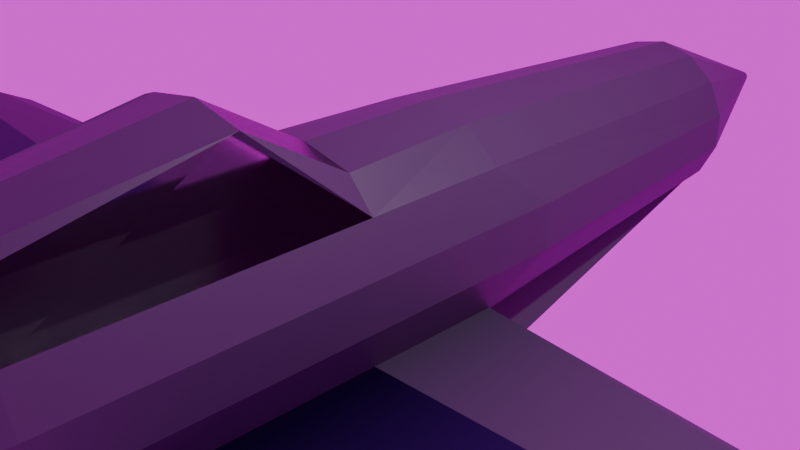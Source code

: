 # Source: PlaneFinal.blend  (saved by Blender 4.0.36; exported with 4.5.12 LTS)
import bpy
from mathutils import Matrix  # noqa: F401  (used for matrix-valued properties, if any)

bpy.ops.wm.read_factory_settings(use_empty=True)
scene = bpy.context.scene
scene.name = 'Scene'

# ---- collections
col_collection = bpy.data.collections.new('Collection'); scene.collection.children.link(col_collection)

# ---- images (referenced by path relative to the original .blend; pixels are not part of the script)
import os
ASSET_DIR = os.environ.get("B2B_ASSET_DIR", "")  # directory of the original .blend (textures are referenced by path, not embedded)
HERE = os.path.dirname(os.path.abspath(__file__))  # packed textures are extracted next to this script under _unpacked/

def load_image(name, relpath, width, height, colorspace="sRGB"):
    """Load a texture the original file referenced (path relative to the .blend, or extracted next to this script)."""
    p = next((c for c in (os.path.join(HERE, relpath), os.path.join(ASSET_DIR, relpath)) if relpath and os.path.exists(c)), "")
    if p:
        img = bpy.data.images.load(p, check_existing=True)
        img.name = name
    else:  # same state as the original file: an image datablock whose file is absent (Cycles renders it pink)
        img = bpy.data.images.new(name, width, height)
        img.source = "FILE"
        img.filepath = "//" + (relpath or name)
    img.colorspace_settings.name = colorspace
    return img
img_1627480617_12_kartinkin_com_p_tekstura_neba_dlya_sferi_krasivo = load_image('1627480617_12-kartinkin-com-p-tekstura-neba-dlya-sferi-krasivo-', '1627480617_12-kartinkin-com-p-tekstura-neba-dlya-sferi-krasivo-14.jpg', 1024, 1024, 'sRGB')

# ---- materials (node trees are filled in below, after node groups)
mat_material = bpy.data.materials.new('Material')
mat_material.use_transparent_shadow = False
mat_material_001 = bpy.data.materials.new('Material.001')
mat_material_001.use_transparent_shadow = False
mat_material_002 = bpy.data.materials.new('Material.002')
mat_material_002.use_transparent_shadow = False

# ---- material node trees
mat_material.use_nodes = True; mat_material.node_tree.nodes.clear()
_N = mat_material.node_tree.nodes; _L = mat_material.node_tree.links
n0 = _N.new('ShaderNodeBsdfPrincipled'); n0.name = 'Principled BSDF'; n0.location = (10, 300)
n0.inputs[0].default_value = (0.04737, 0.05003, 0.06819, 1.0)
n0.inputs[3].default_value = 1.45
n1 = _N.new('ShaderNodeOutputMaterial'); n1.name = 'Material Output'; n1.location = (300, 300)
_L.new(n0.outputs[0], n1.inputs[0])
n1.is_active_output = True
mat_material_001.use_nodes = True; mat_material_001.node_tree.nodes.clear()
_N = mat_material_001.node_tree.nodes; _L = mat_material_001.node_tree.links
n0 = _N.new('ShaderNodeBsdfPrincipled'); n0.name = 'Principled BSDF'; n0.location = (10, 300)
n0.inputs[0].default_value = (0.0165, 0.0, 0.06607, 1.0)
n0.inputs[1].default_value = 0.9458
n0.inputs[3].default_value = 1.45
n1 = _N.new('ShaderNodeOutputMaterial'); n1.name = 'Material Output'; n1.location = (300, 300)
_L.new(n0.outputs[0], n1.inputs[0])
n1.is_active_output = True
mat_material_002.use_nodes = True; mat_material_002.node_tree.nodes.clear()
_N = mat_material_002.node_tree.nodes; _L = mat_material_002.node_tree.links
n0 = _N.new('ShaderNodeBsdfPrincipled'); n0.name = 'Principled BSDF'; n0.location = (10, 300)
n0.inputs[2].default_value = 0.2064
n0.inputs[3].default_value = 1.2
n0.inputs[18].default_value = 1.0
n1 = _N.new('ShaderNodeOutputMaterial'); n1.name = 'Material Output'; n1.location = (300, 300)
_L.new(n0.outputs[0], n1.inputs[0])
n1.is_active_output = True

# ---- world
world_world = bpy.data.worlds.new('World'); scene.world = world_world
world_world.use_nodes = True; world_world.node_tree.nodes.clear()
_N = world_world.node_tree.nodes; _L = world_world.node_tree.links
n0 = _N.new('ShaderNodeOutputWorld'); n0.name = 'World Output'; n0.location = (300, 300)
n1 = _N.new('ShaderNodeBackground'); n1.name = 'Background'; n1.location = (10, 300)
n2 = _N.new('ShaderNodeTexEnvironment'); n2.name = 'Environment Texture'; n2.location = (-280, 275)
n2.image = img_1627480617_12_kartinkin_com_p_tekstura_neba_dlya_sferi_krasivo
_L.new(n1.outputs[0], n0.inputs[0])
_L.new(n2.outputs[0], n1.inputs[0])
n0.is_active_output = True
world_world.color = (0.05088, 0.05088, 0.05088)
world_world.use_sun_shadow = False
world_world.sun_shadow_jitter_overblur = 0.0

# ---- cameras
cam_camera = bpy.data.cameras.new('Camera')
cam_camera.clip_end = 100.0
cam_camera.ortho_scale = 7.314

# ---- lights
light_light = bpy.data.lights.new('Light', 'POINT')
light_light.transmission_factor = 0.0
light_light.use_soft_falloff = False
light_light.energy = 1000.0
light_light.shadow_soft_size = 0.1
light_light.shadow_maximum_resolution = 0.006
light_light.use_absolute_resolution = True

# ---- meshes
me_cylinder = bpy.data.meshes.new('Cylinder')
me_cylinder.from_pydata([(0.0, 0.4126, 1.176), (0.02997, -2.305, 1.884), (0.5104, 0.4126, 1.06), (0.6457, -2.305, 1.767), (0.9198, 0.4126, 0.7335), (0.613, -2.385, 1.761), (1.147, 0.9439, 0.2618), (1.147, -1.176, 0.2618), (1.147, 0.9439, -0.2618), (1.147, -1.176, -0.2618), (0.7627, 0.3821, -1.739), (0.7626, -1.176, -1.739), (0.4925, 0.438, -1.832), (0.4925, -1.151, -1.832), (-0.01794, 0.438, -1.949), (-0.01794, -1.151, -1.949), (-0.5104, 0.4126, 1.06), (-0.5858, -2.305, 1.767), (-0.9198, 0.4126, 0.7335), (-0.613, -2.385, 1.761), (-1.147, 0.9439, 0.2618), (-1.147, -1.176, 0.2618), (-1.147, 0.9439, -0.2618), (-1.147, -1.176, -0.2618), (-0.7806, 0.4076, -1.708), (-0.7805, -1.151, -1.707), (0.0, 4.434, 0.9204), (0.3994, 4.434, 0.8293), (0.7196, 4.434, 0.5739), (0.8974, 4.434, 0.2048), (0.8974, 4.434, -0.2048), (0.5748, 4.445, -0.6919), (0.3879, 4.471, -0.7946), (-0.01794, 4.471, -0.8872), (-0.5284, 0.438, -1.832), (-0.5284, -1.151, -1.832), (-0.3994, 4.434, 0.8293), (0.0, 6.474, 0.06149), (0.02668, 6.474, 0.0554), (0.04807, 6.474, 0.03834), (0.05995, 6.474, 0.01368), (0.05995, 6.474, -0.01368), (0.04807, 6.474, -0.03834), (0.02668, 6.474, -0.0554), (0.0, 6.474, -0.06149), (-0.7196, 4.434, 0.5739), (-0.8974, 4.434, 0.2048), (-0.8974, 4.434, -0.2048), (-0.5927, 4.471, -0.6608), (-0.4238, 4.471, -0.7946), (0.0, -4.628, 1.552), (0.5104, -4.628, 1.435), (0.9198, -4.628, 0.7335), (1.147, -4.628, 0.2618), (1.147, -4.628, -0.2618), (0.7628, -4.479, -1.455), (0.5104, -4.628, -1.58), (0.0, -4.628, -1.002), (-0.02668, 6.474, 0.0554), (-0.04807, 6.474, 0.03834), (-0.05995, 6.474, 0.01368), (-0.05995, 6.474, -0.01368), (-0.04807, 6.474, -0.03834), (0.0, -6.626, 1.072), (0.4099, -6.626, 0.9781), (0.5018, -6.626, 0.9068), (0.8906, -7.053, 0.2033), (0.8906, -7.053, -0.2033), (0.574, -6.853, -0.8179), (0.4053, -6.853, -0.951), (0.0, -6.391, -1.044), (-0.02668, 6.474, -0.0554), (-0.5104, -4.628, 1.435), (-0.9198, -4.628, 0.7335), (-1.147, -4.628, 0.2618), (0.0, -8.574, 0.8491), (0.1443, -8.584, 0.765), (0.6639, -8.662, 0.5294), (0.8278, -8.574, 0.1889), (0.8278, -8.574, -0.1889), (0.6639, -8.665, -0.5294), (0.3684, -8.665, -0.765), (0.0, -8.665, -0.8491), (-1.147, -4.628, -0.2618), (-0.7628, -4.479, -1.455), (-0.5104, -4.628, -1.58), (-0.4099, -6.626, 0.9781), (0.1128, -10.39, 0.6348), (0.5509, -10.39, 0.4393), (0.687, -10.39, 0.1568), (0.687, -10.39, -0.1568), (0.5509, -10.39, -0.4393), (0.3057, -10.39, -0.6348), (0.0, -10.39, -0.7046), (-0.5018, -6.626, 0.9068), (-0.8906, -7.053, 0.2033), (-0.8906, -7.053, -0.2033), (-0.574, -6.853, -0.8179), (-0.4053, -6.853, -0.951), (0.0, -11.97, 0.6517), (0.09237, -11.97, 0.6306), (0.1664, -11.97, 0.5715), (0.2076, -11.97, 0.4862), (0.2076, -11.97, 0.3914), (0.1664, -11.97, 0.3061), (0.09237, -11.97, 0.247), (0.0, -11.97, 0.2259), (-0.1443, -8.654, 0.765), (-0.6639, -8.752, 0.5294), (-0.8278, -8.665, 0.1889), (-0.8278, -8.665, -0.1889), (-0.6639, -8.665, -0.5294), (0.6158, -1.176, 1.06), (0.0, -1.176, 1.176), (0.9198, -1.176, 0.7335), (-0.3684, -8.665, -0.765), (0.6132, -4.625, 1.299), (0.3964, -7.053, 0.823), (0.0, -7.053, 0.9135), (0.7142, -7.053, 0.5696), (-0.1128, -10.39, 0.6348), (-0.5509, -10.39, 0.4393), (0.9198, -1.176, -0.802), (0.9198, 0.3839, -0.802), (-0.687, -10.39, 0.1568), (-0.687, -10.39, -0.1568), (0.7196, 4.434, -0.5739), (0.3994, 4.434, -0.8293), (0.0, 4.434, -0.9204), (-0.5509, -10.39, -0.4393), (-0.3057, -10.39, -0.6348), (0.9198, -4.482, -0.802), (0.3964, -7.053, -0.823), (0.7142, -7.053, -0.5696), (0.0, -7.053, -0.9135), (-0.09237, -11.97, 0.6306), (10.05, -0.3448, -1.161), (9.581, 0.1061, -1.161), (9.648, -1.114, -1.161), (9.889, -0.3448, -1.298), (9.424, 0.1044, -1.298), (9.491, -1.112, -1.259), (0.4394, 0.6751, -1.301), (9.104, 0.3974, -1.241), (3.897, -9.295, 0.5748), (3.869, -9.295, 0.6885), (4.082, -10.72, 0.5498), (4.104, -10.72, 0.6524), (1.106, -8.718, 0.6919), (1.401, -8.796, 0.5294), (1.288, -11.29, 0.4393), (1.043, -11.29, 0.5617), (0.1243, -9.53, 0.6999), (0.6074, -9.53, 0.4844), (-0.1664, -11.97, 0.5715), (-0.2076, -11.97, 0.4862), (0.7574, -9.53, 0.1729), (-0.2076, -11.97, 0.3914), (0.7574, -9.53, -0.1729), (-0.1664, -11.97, 0.3061), (0.6074, -9.53, -0.4844), (-0.09237, -11.97, 0.247), (0.3371, -9.53, -0.6999), (0.0, -9.53, -0.7769), (4.38, -10.05, 0.6264), (4.384, -10.05, 0.5182), (1.074, -10.05, 0.6268), (1.345, -10.05, 0.4844), (-0.6158, -1.176, 1.06), (-0.9198, -1.176, 0.7335), (-0.6132, -4.625, 1.299), (-0.3964, -7.053, 0.823), (-0.7142, -7.053, 0.5696), (-0.9198, -1.176, -0.802), (-0.9198, 0.3839, -0.802), (-0.7196, 4.434, -0.5739), (-0.3994, 4.434, -0.8293), (-0.9198, -4.482, -0.802), (-0.3964, -7.053, -0.823), (-0.7142, -7.053, -0.5696), (-10.05, -0.3448, -1.161), (-9.581, 0.1061, -1.161), (-9.648, -1.114, -1.161), (-9.889, -0.3448, -1.298), (-9.424, 0.1044, -1.298), (-9.491, -1.112, -1.259), (-0.4394, 0.6751, -1.301), (-9.104, 0.3974, -1.241), (-3.897, -9.385, 0.5748), (-3.869, -9.385, 0.6401), (-4.082, -10.72, 0.5498), (-4.104, -10.72, 0.604), (-1.106, -8.809, 0.6435), (-1.401, -8.887, 0.5294), (-1.288, -11.29, 0.4393), (-1.043, -11.29, 0.5133), (-0.1243, -9.53, 0.6999), (-0.6074, -9.53, 0.4844), (-0.7574, -9.53, 0.1729), (-0.7574, -9.53, -0.1729), (-0.6074, -9.53, -0.4844), (-0.3371, -9.53, -0.6999), (-4.38, -10.05, 0.6221), (-4.384, -10.05, 0.5623), (-1.074, -10.05, 0.5784), (-1.345, -10.05, 0.4844), (-0.05668, -9.961, 2.539), (-0.05695, -10.78, 2.42), (-0.005889, -9.424, 2.168), (-0.04901, -9.507, 2.252), (-0.0818, -11.73, 1.722), (-0.01925, -10.78, 2.42), (-0.0404, -10.78, 2.49), (-0.02756, -9.961, 2.539), (-0.05669, -9.984, 2.614), (-0.02945, -11.73, 1.722), (-0.05562, -11.73, 1.743), (-0.09212, -9.424, 2.168)], [], [(0, 113, 112, 2), (2, 112, 114, 4), (4, 114, 7, 6), (6, 7, 9, 8), (8, 9, 122, 123), (10, 11, 13, 12), (12, 13, 15, 14), (0, 16, 168, 113), (200, 129, 125, 199), (16, 18, 169, 168), (18, 20, 21, 169), (57, 70, 98, 85), (122, 9, 54, 131), (85, 98, 97, 84), (83, 96, 95, 74), (2, 4, 28, 27), (163, 93, 130, 201), (12, 14, 33, 32), (24, 34, 35, 25), (8, 123, 126, 30), (130, 161, 159, 129), (4, 6, 29, 28), (20, 22, 23, 21), (0, 2, 27, 26), (173, 177, 83, 23), (10, 12, 32, 31), (22, 174, 173, 23), (6, 8, 30, 29), (201, 130, 129, 200), (34, 14, 15, 35), (37, 38, 39, 40, 41, 42, 43, 44), (26, 27, 38, 37), (107, 196, 206, 217), (27, 28, 39, 38), (93, 106, 161, 130), (28, 29, 40, 39), (16, 36, 45, 18), (29, 30, 41, 40), (34, 49, 33, 14), (30, 126, 42, 41), (0, 26, 36, 16), (126, 127, 43, 42), (22, 47, 175, 174), (127, 128, 44, 43), (45, 59, 60, 46), (20, 46, 47, 22), (7, 114, 52, 53), (24, 48, 49, 34), (3, 1, 50, 51), (36, 58, 59, 45), (13, 11, 55, 56), (37, 44, 71, 62, 61, 60, 59, 58), (9, 7, 53, 54), (125, 157, 155, 124), (26, 37, 58, 36), (5, 3, 51, 116), (15, 13, 56, 57), (95, 109, 108, 172), (94, 172, 171, 86), (51, 50, 63, 64), (1, 113, 168, 17), (116, 51, 64, 65), (170, 73, 172, 94), (53, 52, 119, 66), (46, 60, 61, 47), (54, 53, 66, 67), (172, 108, 107, 171), (131, 54, 67, 133), (47, 61, 62, 175), (56, 55, 68, 69), (175, 62, 71, 176), (57, 56, 69, 70), (149, 148, 145, 144), (66, 119, 77, 78), (176, 71, 44, 128), (67, 66, 78, 79), (198, 124, 121, 197), (133, 67, 79, 80), (134, 82, 115, 178), (132, 133, 80, 81), (96, 110, 109, 95), (134, 132, 81, 82), (17, 168, 169, 19), (117, 118, 75, 76), (173, 180, 182, 177), (119, 117, 76, 77), (19, 170, 72, 17), (49, 176, 128, 33), (156, 153, 88, 89), (25, 183, 184, 24), (158, 156, 89, 90), (70, 134, 178, 98), (160, 158, 90, 91), (183, 180, 181, 184), (162, 160, 91, 92), (185, 182, 180, 183), (163, 162, 92, 93), (24, 184, 187, 186), (100, 87, 211, 215), (174, 181, 180, 173), (72, 86, 63, 50), (91, 90, 103, 104), (170, 94, 86, 72), (92, 91, 104, 105), (15, 57, 85, 35), (93, 92, 105, 106), (21, 74, 73, 169), (75, 107, 217, 209), (17, 72, 50, 1), (88, 87, 100, 101), (35, 85, 84, 25), (89, 88, 101, 102), (23, 83, 74, 21), (90, 89, 102, 103), (1, 3, 112, 113), (3, 5, 114, 112), (177, 179, 96, 83), (74, 95, 172, 73), (5, 116, 52, 114), (193, 188, 189, 192), (64, 63, 118, 117), (65, 64, 117, 119), (171, 107, 75, 118), (179, 111, 110, 96), (116, 65, 119, 52), (178, 115, 111, 179), (122, 131, 138, 136), (199, 125, 124, 198), (31, 32, 127, 126), (32, 33, 128, 127), (152, 76, 208, 213), (121, 154, 135, 120), (10, 31, 126, 123, 142), (129, 159, 157, 125), (11, 10, 140, 139), (124, 155, 154, 121), (69, 68, 133, 132), (70, 69, 132, 134), (19, 169, 73, 170), (48, 175, 176, 49), (86, 171, 118, 63), (68, 55, 131, 133), (139, 140, 137, 136), (141, 139, 136, 138), (131, 55, 141, 138), (55, 11, 139, 141), (10, 142, 143, 140), (123, 122, 136, 137), (143, 142, 123, 137), (137, 140, 143), (165, 164, 147, 146), (167, 149, 144, 165), (166, 151, 147, 164), (151, 150, 146, 147), (87, 88, 150, 151), (152, 87, 151, 166), (153, 77, 149, 167), (77, 76, 148, 149), (88, 153, 167, 150), (76, 152, 166, 148), (148, 166, 164, 145), (150, 167, 165, 146), (144, 145, 164, 165), (187, 181, 174, 186), (135, 99, 216, 210), (181, 187, 184), (82, 81, 162, 163), (177, 182, 185, 84), (81, 80, 160, 162), (84, 185, 183, 25), (80, 79, 158, 160), (97, 179, 177, 84), (79, 78, 156, 158), (98, 178, 179, 97), (78, 77, 153, 156), (24, 186, 174, 175, 48), (100, 99, 106, 105, 104, 103, 102, 101), (18, 45, 46, 20), (203, 190, 191, 202), (205, 203, 188, 193), (204, 202, 191, 195), (195, 191, 190, 194), (120, 195, 194, 121), (196, 204, 195, 120), (197, 205, 193, 108), (108, 193, 192, 107), (121, 194, 205, 197), (107, 192, 204, 196), (192, 189, 202, 204), (194, 190, 203, 205), (188, 203, 202, 189), (76, 75, 209, 208), (82, 163, 201, 115), (115, 201, 200, 111), (111, 200, 199, 110), (110, 199, 198, 109), (109, 198, 197, 108), (135, 154, 155, 157, 159, 161, 106, 99), (207, 210, 216, 212), (213, 214, 212, 211), (211, 212, 216, 215), (206, 207, 212, 214), (208, 209, 214, 213), (217, 206, 214, 209), (99, 100, 215, 216), (120, 135, 210, 207), (87, 152, 213, 211), (196, 120, 207, 206)])
me_cylinder.polygons.foreach_set('material_index', [0, 0, 0, 0, 0, 0, 0, 0, 0, 0, 0, 0, 0, 0, 0, 0, 0, 0, 0, 0, 0, 0, 0, 0, 0, 0, 0, 0, 0, 0, 0, 0, 0, 0, 0, 0, 0, 0, 0, 0, 0, 0, 0, 0, 0, 0, 0, 0, 0, 0, 0, 0, 0, 0, 0, 0, 0, 0, 0, 0, 2, 0, 0, 0, 0, 0, 0, 0, 0, 0, 0, 0, 0, 0, 0, 0, 0, 0, 0, 0, 0, 0, 0, 0, 1, 0, 0, 0, 0, 0, 0, 0, 0, 0, 0, 0, 0, 0, 0, 0, 0, 0, 0, 0, 0, 0, 0, 0, 0, 0, 0, 0, 0, 0, 2, 0, 0, 0, 2, 0, 0, 0, 0, 0, 0, 0, 1, 0, 0, 0, 0, 0, 0, 0, 0, 0, 0, 0, 2, 0, 0, 0, 0, 0, 0, 0, 0, 0, 0, 0, 0, 0, 1, 0, 0, 1, 0, 0, 0, 1, 1, 0, 0, 0, 0, 0, 0, 0, 0, 0, 0, 0, 0, 0, 0, 0, 0, 0, 0, 0, 1, 0, 0, 1, 0, 0, 0, 1, 1, 0, 0, 0, 0, 0, 0, 0, 0, 0, 0, 0, 0, 0, 0, 0, 0, 0, 0, 0])
_uv = me_cylinder.uv_layers.new(name='UVMap')
_uv.uv.foreach_set('vector', [1.0, 0.5, 1.0, 1.0, 0.9286, 1.0, 0.9286, 0.5, 0.9286, 0.5, 0.9286, 1.0, 0.8571, 1.0, 0.8571, 0.5, 0.8571, 0.5, 0.8571, 1.0, 0.7857, 1.0, 0.7857, 0.5, 0.7857, 0.5, 0.7857, 1.0, 0.7143, 1.0, 0.7143, 0.5, 0.7143, 0.5, 0.7143, 1.0, 0.6429, 1.0, 0.6429, 0.5, 0.6154, 0.5, 0.6154, 1.0, 0.5714, 1.0, 0.5714, 0.5, 0.5714, 0.5, 0.5714, 1.0, 0.5, 1.0, 0.5, 0.5, 1.0, 0.5, 0.9286, 0.5, 0.9286, 1.0, 1.0, 1.0, 0.6429, 1.0, 0.6429, 1.0, 0.7143, 1.0, 0.7143, 1.0, 0.9286, 0.5, 0.8571, 0.5, 0.8571, 1.0, 0.9286, 1.0, 0.8571, 0.5, 0.7857, 0.5, 0.7857, 1.0, 0.8571, 1.0, 0.5, 1.0, 0.5, 1.0, 0.5714, 1.0, 0.5714, 1.0, 0.6429, 1.0, 0.7143, 1.0, 0.7143, 1.0, 0.6429, 1.0, 0.5714, 1.0, 0.5714, 1.0, 0.6084, 1.0, 0.6154, 1.0, 0.7143, 1.0, 0.7143, 1.0, 0.7857, 1.0, 0.7857, 1.0, 0.9286, 0.5, 0.8571, 0.5, 0.8571, 0.5, 0.9286, 0.5, 0.5, 1.0, 0.5, 1.0, 0.5714, 1.0, 0.5714, 1.0, 0.5714, 0.5, 0.5, 0.5, 0.5, 0.5, 0.5714, 0.5, 0.6154, 0.5, 0.5714, 0.5, 0.5714, 1.0, 0.6154, 1.0, 0.7143, 0.5, 0.6429, 0.5, 0.6429, 0.5, 0.7143, 0.5, 0.5714, 1.0, 0.5714, 1.0, 0.6429, 1.0, 0.6429, 1.0, 0.8571, 0.5, 0.7857, 0.5, 0.7857, 0.5, 0.8571, 0.5, 0.7857, 0.5, 0.7143, 0.5, 0.7143, 1.0, 0.7857, 1.0, 1.0, 0.5, 0.9286, 0.5, 0.9286, 0.5, 1.0, 0.5, 0.6429, 1.0, 0.6429, 1.0, 0.7143, 1.0, 0.7143, 1.0, 0.6154, 0.5, 0.5714, 0.5, 0.5714, 0.5, 0.6084, 0.5, 0.7143, 0.5, 0.6429, 0.5, 0.6429, 1.0, 0.7143, 1.0, 0.7857, 0.5, 0.7143, 0.5, 0.7143, 0.5, 0.7857, 0.5, 0.5714, 1.0, 0.5714, 1.0, 0.6429, 1.0, 0.6429, 1.0, 0.5714, 0.5, 0.5, 0.5, 0.5, 1.0, 0.5714, 1.0, 0.75, 0.49, 0.8541, 0.4662, 0.9376, 0.3996, 0.984, 0.3034, 0.984, 0.1966, 0.9376, 0.1004, 0.8541, 0.03377, 0.75, 0.01, 1.0, 0.5, 0.9286, 0.5, 0.9286, 0.5, 1.0, 0.5, 0.9286, 1.0, 0.9286, 1.0, 0.9286, 1.0, 0.9286, 1.0, 0.9286, 0.5, 0.8571, 0.5, 0.8571, 0.5, 0.9286, 0.5, 0.5, 1.0, 0.5, 1.0, 0.5714, 1.0, 0.5714, 1.0, 0.8571, 0.5, 0.7857, 0.5, 0.7857, 0.5, 0.8571, 0.5, 0.9286, 0.5, 0.9286, 0.5, 0.8571, 0.5, 0.8571, 0.5, 0.7857, 0.5, 0.7143, 0.5, 0.7143, 0.5, 0.7857, 0.5, 0.5714, 0.5, 0.5714, 0.5, 0.5, 0.5, 0.5, 0.5, 0.7143, 0.5, 0.6429, 0.5, 0.6429, 0.5, 0.7143, 0.5, 1.0, 0.5, 1.0, 0.5, 0.9286, 0.5, 0.9286, 0.5, 0.6429, 0.5, 0.5714, 0.5, 0.5714, 0.5, 0.6429, 0.5, 0.7143, 0.5, 0.7143, 0.5, 0.6429, 0.5, 0.6429, 0.5, 0.5714, 0.5, 0.5, 0.5, 0.5, 0.5, 0.5714, 0.5, 0.8571, 0.5, 0.8571, 0.5, 0.7857, 0.5, 0.7857, 0.5, 0.7857, 0.5, 0.7857, 0.5, 0.7143, 0.5, 0.7143, 0.5, 0.7857, 1.0, 0.8571, 1.0, 0.8571, 1.0, 0.7857, 1.0, 0.6154, 0.5, 0.6084, 0.5, 0.5714, 0.5, 0.5714, 0.5, 0.9286, 1.0, 1.0, 1.0, 1.0, 1.0, 0.9286, 1.0, 0.9286, 0.5, 0.9286, 0.5, 0.8571, 0.5, 0.8571, 0.5, 0.5714, 1.0, 0.6154, 1.0, 0.6154, 1.0, 0.5714, 1.0, 0.75, 0.49, 0.75, 0.01, 0.8541, 0.03377, 0.9376, 0.1004, 0.984, 0.1966, 0.984, 0.3034, 0.9376, 0.3996, 0.8541, 0.4662, 0.7143, 1.0, 0.7857, 1.0, 0.7857, 1.0, 0.7143, 1.0, 0.7143, 1.0, 0.7143, 1.0, 0.7857, 1.0, 0.7857, 1.0, 1.0, 0.5, 1.0, 0.5, 0.9286, 0.5, 0.9286, 0.5, 0.8987, 1.0, 0.9286, 1.0, 0.9286, 1.0, 0.8987, 1.0, 0.5, 1.0, 0.5714, 1.0, 0.5714, 1.0, 0.5, 1.0, 0.7857, 1.0, 0.7857, 1.0, 0.8571, 1.0, 0.8571, 1.0, 0.9088, 1.0, 0.8571, 1.0, 0.9286, 1.0, 0.9285, 1.0, 0.9286, 1.0, 1.0, 1.0, 0.9999, 1.0, 0.9285, 1.0, 1.0, 1.0, 1.0, 1.0, 0.9286, 1.0, 0.9286, 1.0, 0.8987, 1.0, 0.9286, 1.0, 0.9285, 1.0, 0.9088, 1.0, 0.8987, 1.0, 0.8571, 1.0, 0.8571, 1.0, 0.9088, 1.0, 0.7857, 1.0, 0.8571, 1.0, 0.8571, 1.0, 0.7857, 1.0, 0.7857, 0.5, 0.7857, 0.5, 0.7143, 0.5, 0.7143, 0.5, 0.7143, 1.0, 0.7857, 1.0, 0.7857, 1.0, 0.7143, 1.0, 0.8571, 1.0, 0.8571, 1.0, 0.9286, 1.0, 0.9286, 1.0, 0.6429, 1.0, 0.7143, 1.0, 0.7143, 1.0, 0.6429, 1.0, 0.7143, 0.5, 0.7143, 0.5, 0.6429, 0.5, 0.6429, 0.5, 0.5714, 1.0, 0.6154, 1.0, 0.6084, 1.0, 0.5714, 1.0, 0.6429, 0.5, 0.6429, 0.5, 0.5714, 0.5, 0.5714, 0.5, 0.5, 1.0, 0.5714, 1.0, 0.5714, 1.0, 0.5, 1.0, 0.8571, 1.0, 0.9286, 1.0, 0.9286, 1.0, 0.8571, 1.0, 0.7857, 1.0, 0.8571, 1.0, 0.8571, 1.0, 0.7857, 1.0, 0.5714, 0.5, 0.5714, 0.5, 0.5, 0.5, 0.5, 0.5, 0.7143, 1.0, 0.7857, 1.0, 0.7857, 1.0, 0.7143, 1.0, 0.7857, 1.0, 0.7857, 1.0, 0.8571, 1.0, 0.8571, 1.0, 0.6429, 1.0, 0.7143, 1.0, 0.7143, 1.0, 0.6429, 1.0, 0.5, 1.0, 0.5, 1.0, 0.5714, 1.0, 0.5714, 1.0, 0.5714, 1.0, 0.6429, 1.0, 0.6429, 1.0, 0.5714, 1.0, 0.7143, 1.0, 0.7143, 1.0, 0.7857, 1.0, 0.7857, 1.0, 0.5, 1.0, 0.5714, 1.0, 0.5714, 1.0, 0.5, 1.0, 0.9286, 1.0, 0.9286, 1.0, 0.8571, 1.0, 0.8987, 1.0, 0.9286, 1.0, 1.0, 1.0, 1.0, 1.0, 0.9286, 1.0, 0.6429, 1.0, 0.6429, 1.0, 0.6429, 1.0, 0.6429, 1.0, 0.8571, 1.0, 0.9286, 1.0, 0.9286, 1.0, 0.8571, 1.0, 0.8987, 1.0, 0.8987, 1.0, 0.9286, 1.0, 0.9286, 1.0, 0.5714, 0.5, 0.5714, 0.5, 0.5, 0.5, 0.5, 0.5, 0.7857, 1.0, 0.8571, 1.0, 0.8571, 1.0, 0.7857, 1.0, 0.6154, 1.0, 0.6154, 1.0, 0.6154, 0.5, 0.6154, 0.5, 0.7143, 1.0, 0.7857, 1.0, 0.7857, 1.0, 0.7143, 1.0, 0.5, 1.0, 0.5, 1.0, 0.5714, 1.0, 0.5714, 1.0, 0.6429, 1.0, 0.7143, 1.0, 0.7143, 1.0, 0.6429, 1.0, 0.6154, 1.0, 0.6429, 1.0, 0.6429, 0.5, 0.6154, 0.5, 0.5714, 1.0, 0.6429, 1.0, 0.6429, 1.0, 0.5714, 1.0, 0.6154, 1.0, 0.6429, 1.0, 0.6429, 1.0, 0.6154, 1.0, 0.5, 1.0, 0.5714, 1.0, 0.5714, 1.0, 0.5, 1.0, 0.6154, 0.5, 0.6154, 0.5, 0.6292, 0.5, 0.6286, 0.5, 0.9286, 1.0, 0.9286, 1.0, 0.9286, 1.0, 0.9286, 1.0, 0.6429, 0.5, 0.6429, 0.5, 0.6429, 1.0, 0.6429, 1.0, 0.9286, 1.0, 0.9285, 1.0, 0.9999, 1.0, 1.0, 1.0, 0.6429, 1.0, 0.7143, 1.0, 0.7143, 1.0, 0.6429, 1.0, 0.8987, 1.0, 0.9088, 1.0, 0.9285, 1.0, 0.9286, 1.0, 0.5714, 1.0, 0.6429, 1.0, 0.6429, 1.0, 0.5714, 1.0, 0.5, 1.0, 0.5, 1.0, 0.5714, 1.0, 0.5714, 1.0, 0.5, 1.0, 0.5714, 1.0, 0.5714, 1.0, 0.5, 1.0, 0.7857, 1.0, 0.7857, 1.0, 0.8571, 1.0, 0.8571, 1.0, 1.0, 1.0, 0.9286, 1.0, 0.9286, 1.0, 1.0, 1.0, 0.9286, 1.0, 0.9286, 1.0, 1.0, 1.0, 1.0, 1.0, 0.8571, 1.0, 0.9286, 1.0, 0.9286, 1.0, 0.8571, 1.0, 0.5714, 1.0, 0.5714, 1.0, 0.6154, 1.0, 0.6154, 1.0, 0.7857, 1.0, 0.8571, 1.0, 0.8571, 1.0, 0.7857, 1.0, 0.7143, 1.0, 0.7143, 1.0, 0.7857, 1.0, 0.7857, 1.0, 0.7143, 1.0, 0.7857, 1.0, 0.7857, 1.0, 0.7143, 1.0, 1.0, 1.0, 0.9286, 1.0, 0.9286, 1.0, 1.0, 1.0, 0.9286, 1.0, 0.8987, 1.0, 0.8571, 1.0, 0.9286, 1.0, 0.6429, 1.0, 0.6429, 1.0, 0.7143, 1.0, 0.7143, 1.0, 0.7857, 1.0, 0.7857, 1.0, 0.8571, 1.0, 0.8571, 1.0, 0.8987, 1.0, 0.8987, 1.0, 0.8571, 1.0, 0.8571, 1.0, 0.8571, 1.0, 0.8571, 1.0, 0.9286, 1.0, 0.9286, 1.0, 0.9285, 1.0, 0.9999, 1.0, 1.0, 1.0, 0.9286, 1.0, 0.9088, 1.0, 0.9285, 1.0, 0.9286, 1.0, 0.8571, 1.0, 0.9286, 1.0, 0.9286, 1.0, 1.0, 1.0, 1.0, 1.0, 0.6429, 1.0, 0.6429, 1.0, 0.7143, 1.0, 0.7143, 1.0, 0.8987, 1.0, 0.9088, 1.0, 0.8571, 1.0, 0.8571, 1.0, 0.5714, 1.0, 0.5714, 1.0, 0.6429, 1.0, 0.6429, 1.0, 0.6429, 1.0, 0.6429, 1.0, 0.6429, 1.0, 0.6429, 1.0, 0.7143, 1.0, 0.7143, 1.0, 0.7857, 1.0, 0.7857, 1.0, 0.6084, 0.5, 0.5714, 0.5, 0.5714, 0.5, 0.6429, 0.5, 0.5714, 0.5, 0.5, 0.5, 0.5, 0.5, 0.5714, 0.5, 0.9286, 1.0, 0.9286, 1.0, 0.9286, 1.0, 0.9286, 1.0, 0.8571, 1.0, 0.8571, 1.0, 0.9286, 1.0, 0.9286, 1.0, 0.6154, 0.5, 0.6084, 0.5, 0.6429, 0.5, 0.6429, 0.5, 0.6286, 0.5, 0.6429, 1.0, 0.6429, 1.0, 0.7143, 1.0, 0.7143, 1.0, 0.6154, 1.0, 0.6154, 0.5, 0.6154, 0.5, 0.6154, 1.0, 0.7857, 1.0, 0.7857, 1.0, 0.8571, 1.0, 0.8571, 1.0, 0.5714, 1.0, 0.6084, 1.0, 0.6429, 1.0, 0.5714, 1.0, 0.5, 1.0, 0.5714, 1.0, 0.5714, 1.0, 0.5, 1.0, 0.8987, 1.0, 0.8571, 1.0, 0.8571, 1.0, 0.8987, 1.0, 0.6084, 0.5, 0.6429, 0.5, 0.5714, 0.5, 0.5714, 0.5, 0.9285, 1.0, 0.9286, 1.0, 1.0, 1.0, 0.9999, 1.0, 0.6084, 1.0, 0.6154, 1.0, 0.6429, 1.0, 0.6429, 1.0, 0.6154, 1.0, 0.6154, 0.5, 0.6429, 0.5, 0.6429, 1.0, 0.6154, 1.0, 0.6154, 1.0, 0.6429, 1.0, 0.6429, 1.0, 0.6429, 1.0, 0.6154, 1.0, 0.6154, 1.0, 0.6429, 1.0, 0.6154, 1.0, 0.6154, 1.0, 0.6154, 1.0, 0.6154, 1.0, 0.6154, 0.5, 0.6286, 0.5, 0.6292, 0.5, 0.6154, 0.5, 0.6429, 0.5, 0.6429, 1.0, 0.6429, 1.0, 0.6429, 0.5, 0.6292, 0.5, 0.6286, 0.5, 0.6429, 0.5, 0.6429, 0.5, 0.6429, 0.5, 0.6154, 0.5, 0.6292, 0.5, 0.8571, 1.0, 0.9286, 1.0, 0.9286, 1.0, 0.8571, 1.0, 0.8571, 1.0, 0.8571, 1.0, 0.8571, 1.0, 0.8571, 1.0, 0.9286, 1.0, 0.9286, 1.0, 0.9286, 1.0, 0.9286, 1.0, 0.9286, 1.0, 0.8571, 1.0, 0.8571, 1.0, 0.9286, 1.0, 0.9286, 1.0, 0.8571, 1.0, 0.8571, 1.0, 0.9286, 1.0, 0.9286, 1.0, 0.9286, 1.0, 0.9286, 1.0, 0.9286, 1.0, 0.8571, 1.0, 0.8571, 1.0, 0.8571, 1.0, 0.8571, 1.0, 0.8571, 1.0, 0.9286, 1.0, 0.9286, 1.0, 0.8571, 1.0, 0.8571, 1.0, 0.8571, 1.0, 0.8571, 1.0, 0.8571, 1.0, 0.9286, 1.0, 0.9286, 1.0, 0.9286, 1.0, 0.9286, 1.0, 0.9286, 1.0, 0.9286, 1.0, 0.9286, 1.0, 0.9286, 1.0, 0.8571, 1.0, 0.8571, 1.0, 0.8571, 1.0, 0.8571, 1.0, 0.8571, 1.0, 0.9286, 1.0, 0.9286, 1.0, 0.8571, 1.0, 0.6292, 0.5, 0.6429, 0.5, 0.6429, 0.5, 0.6286, 0.5, 0.3541, 0.4662, 0.25, 0.49, 0.25, 0.49, 0.3541, 0.4662, 0.6429, 0.5, 0.6292, 0.5, 0.6154, 0.5, 0.5, 1.0, 0.5714, 1.0, 0.5714, 1.0, 0.5, 1.0, 0.6429, 1.0, 0.6429, 1.0, 0.6154, 1.0, 0.6154, 1.0, 0.5714, 1.0, 0.6429, 1.0, 0.6429, 1.0, 0.5714, 1.0, 0.6154, 1.0, 0.6154, 1.0, 0.6154, 1.0, 0.6154, 1.0, 0.6429, 1.0, 0.7143, 1.0, 0.7143, 1.0, 0.6429, 1.0, 0.6084, 1.0, 0.6429, 1.0, 0.6429, 1.0, 0.6154, 1.0, 0.7143, 1.0, 0.7857, 1.0, 0.7857, 1.0, 0.7143, 1.0, 0.5714, 1.0, 0.5714, 1.0, 0.6429, 1.0, 0.6084, 1.0, 0.7857, 1.0, 0.8571, 1.0, 0.8571, 1.0, 0.7857, 1.0, 0.6154, 0.5, 0.6286, 0.5, 0.6429, 0.5, 0.6429, 0.5, 0.6084, 0.5, 0.3541, 0.4662, 0.25, 0.49, 0.25, 0.01, 0.3541, 0.03377, 0.4376, 0.1004, 0.484, 0.1966, 0.484, 0.3034, 0.4376, 0.3996, 0.8571, 0.5, 0.8571, 0.5, 0.7857, 0.5, 0.7857, 0.5, 0.8571, 1.0, 0.8571, 1.0, 0.9286, 1.0, 0.9286, 1.0, 0.8571, 1.0, 0.8571, 1.0, 0.8571, 1.0, 0.8571, 1.0, 0.9286, 1.0, 0.9286, 1.0, 0.9286, 1.0, 0.9286, 1.0, 0.9286, 1.0, 0.9286, 1.0, 0.8571, 1.0, 0.8571, 1.0, 0.9286, 1.0, 0.9286, 1.0, 0.8571, 1.0, 0.8571, 1.0, 0.9286, 1.0, 0.9286, 1.0, 0.9286, 1.0, 0.9286, 1.0, 0.8571, 1.0, 0.8571, 1.0, 0.8571, 1.0, 0.8571, 1.0, 0.8571, 1.0, 0.8571, 1.0, 0.9286, 1.0, 0.9286, 1.0, 0.8571, 1.0, 0.8571, 1.0, 0.8571, 1.0, 0.8571, 1.0, 0.9286, 1.0, 0.9286, 1.0, 0.9286, 1.0, 0.9286, 1.0, 0.9286, 1.0, 0.9286, 1.0, 0.9286, 1.0, 0.9286, 1.0, 0.8571, 1.0, 0.8571, 1.0, 0.8571, 1.0, 0.8571, 1.0, 0.8571, 1.0, 0.8571, 1.0, 0.9286, 1.0, 0.9286, 1.0, 0.9286, 1.0, 1.0, 1.0, 1.0, 1.0, 0.9286, 1.0, 0.5, 1.0, 0.5, 1.0, 0.5714, 1.0, 0.5714, 1.0, 0.5714, 1.0, 0.5714, 1.0, 0.6429, 1.0, 0.6429, 1.0, 0.6429, 1.0, 0.6429, 1.0, 0.7143, 1.0, 0.7143, 1.0, 0.7143, 1.0, 0.7143, 1.0, 0.7857, 1.0, 0.7857, 1.0, 0.7857, 1.0, 0.7857, 1.0, 0.8571, 1.0, 0.8571, 1.0, 0.3541, 0.4662, 0.4376, 0.3996, 0.484, 0.3034, 0.484, 0.1966, 0.4376, 0.1004, 0.3541, 0.03377, 0.25, 0.01, 0.25, 0.49, 0.9286, 1.0, 0.9286, 1.0, 1.0, 1.0, 1.0, 1.0, 0.9286, 1.0, 1.0, 1.0, 1.0, 1.0, 0.9286, 1.0, 0.9286, 1.0, 1.0, 1.0, 1.0, 1.0, 0.9286, 1.0, 0.9286, 1.0, 0.9286, 1.0, 1.0, 1.0, 1.0, 1.0, 0.9286, 1.0, 1.0, 1.0, 1.0, 1.0, 0.9286, 1.0, 0.9286, 1.0, 0.9286, 1.0, 1.0, 1.0, 1.0, 1.0, 0.25, 0.49, 0.3541, 0.4662, 0.3541, 0.4662, 0.25, 0.49, 0.9286, 1.0, 0.9286, 1.0, 0.9286, 1.0, 0.9286, 1.0, 0.9286, 1.0, 0.9286, 1.0, 0.9286, 1.0, 0.9286, 1.0, 0.9286, 1.0, 0.9286, 1.0, 0.9286, 1.0, 0.9286, 1.0])
me_cylinder.materials.append(mat_material)
me_cylinder.materials.append(mat_material_001)
me_cylinder.materials.append(mat_material_002)
me_cylinder.update()

# ---- objects
ob_light = bpy.data.objects.new('Light', light_light)
ob_camera = bpy.data.objects.new('Camera', cam_camera)
ob_cylinder = bpy.data.objects.new('Cylinder', me_cylinder)

# ---- transforms, parenting, visibility, modifiers, constraints
ob_light.location = (4.076, 1.005, 5.904)
ob_light.rotation_euler = (0.6503, 0.05522, 1.866)
ob_light.lock_rotations_4d = False
ob_light.empty_display_type = 'ARROWS'
ob_light.color = (0.0, 0.0, 0.0, 0.0)
ob_light.lineart.crease_threshold = 0.0
ob_camera.location = (7.359, -6.926, 4.958)
ob_camera.rotation_euler = (1.109, 0.0, 0.8149)
ob_camera.lock_rotations_4d = False
ob_camera.empty_display_type = 'ARROWS'
ob_camera.color = (0.0, 0.0, 0.0, 0.0)
ob_camera.display_type = 'WIRE'
ob_camera.lineart.crease_threshold = 0.0
ob_cylinder.location = (0.0, 0.0, 0.0)

# ---- collection membership
col_collection.objects.link(ob_light)
col_collection.objects.link(ob_camera)
col_collection.objects.link(ob_cylinder)

# ---- scene / render settings (as saved in the file)
scene.camera = ob_camera
scene.frame_start = 1; scene.frame_end = 250; scene.frame_set(62)
scene.render.engine = 'BLENDER_EEVEE_NEXT'
scene.cycles.sampling_pattern = 'TABULATED_SOBOL'
scene.eevee.use_raytracing = True
bpy.context.view_layer.update()
